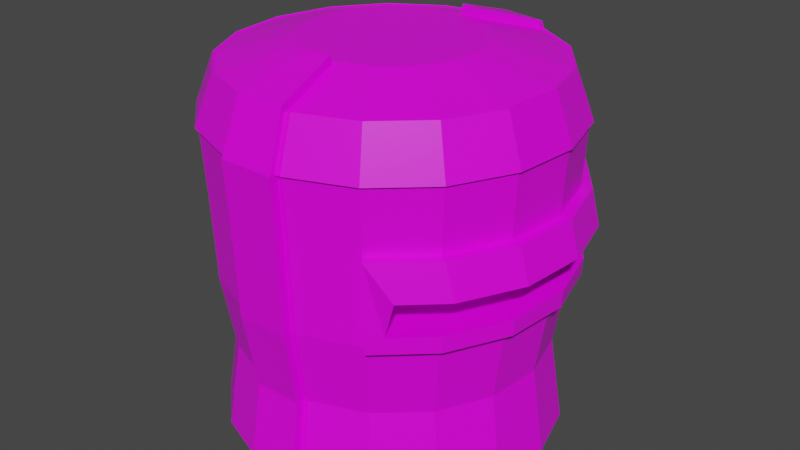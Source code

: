 # Source: iron_helmet_heavy.blend  (saved by Blender 2.90.8; exported with 4.5.12 LTS)
import bpy
from mathutils import Matrix  # noqa: F401  (used for matrix-valued properties, if any)

bpy.ops.wm.read_factory_settings(use_empty=True)
scene = bpy.context.scene
scene.name = 'Scene'

# ---- collections
col_collection = bpy.data.collections.new('Collection'); scene.collection.children.link(col_collection)

# ---- images (referenced by path relative to the original .blend; pixels are not part of the script)
import os
ASSET_DIR = os.environ.get("B2B_ASSET_DIR", "")  # directory of the original .blend (textures are referenced by path, not embedded)
HERE = os.path.dirname(os.path.abspath(__file__))  # packed textures are extracted next to this script under _unpacked/

def load_image(name, relpath, width, height, colorspace="sRGB"):
    """Load a texture the original file referenced (path relative to the .blend, or extracted next to this script)."""
    p = next((c for c in (os.path.join(HERE, relpath), os.path.join(ASSET_DIR, relpath)) if relpath and os.path.exists(c)), "")
    if p:
        img = bpy.data.images.load(p, check_existing=True)
        img.name = name
    else:  # same state as the original file: an image datablock whose file is absent (Cycles renders it pink)
        img = bpy.data.images.new(name, width, height)
        img.source = "FILE"
        img.filepath = "//" + (relpath or name)
    img.colorspace_settings.name = colorspace
    return img
img_colourpalette_png = load_image('colourpalette.png', 'colourpalette.png', 1024, 1024, 'sRGB')

# ---- materials (node trees are filled in below, after node groups)
mat_material = bpy.data.materials.new('Material')
mat_material.alpha_threshold = 0.0
mat_material.use_transparent_shadow = False
mat_material.line_color = (0.0, 0.0, 0.0, 1.0)

# ---- material node trees
mat_material.use_nodes = True; mat_material.node_tree.nodes.clear()
_N = mat_material.node_tree.nodes; _L = mat_material.node_tree.links
n0 = _N.new('ShaderNodeOutputMaterial'); n0.name = 'Material Output'; n0.location = (300, 300)
n1 = _N.new('ShaderNodeBsdfPrincipled'); n1.name = 'Principled BSDF'; n1.location = (10, 300)
n1.distribution = 'GGX'
n1.subsurface_method = 'BURLEY'
n1.inputs[2].default_value = 0.4
n1.inputs[3].default_value = 1.45
n1.inputs[27].default_value = (0.0, 0.0, 0.0, 1.0)
n1.inputs[28].default_value = 1.0
n2 = _N.new('ShaderNodeTexImage'); n2.name = 'Image Texture'; n2.location = (-307, 223)
n2.image = img_colourpalette_png
n3 = _N.new('ShaderNodeTexCoord'); n3.name = 'Texture Coordinate'; n3.location = (-499, 238)
_L.new(n1.outputs[0], n0.inputs[0])
_L.new(n2.outputs[0], n1.inputs[0])
_L.new(n3.outputs[2], n2.inputs[0])
n0.is_active_output = True

# ---- world
world_world = bpy.data.worlds.new('World'); scene.world = world_world
world_world.use_nodes = True; world_world.node_tree.nodes.clear()
_N = world_world.node_tree.nodes; _L = world_world.node_tree.links
n0 = _N.new('ShaderNodeOutputWorld'); n0.name = 'World Output'; n0.location = (300, 300)
n1 = _N.new('ShaderNodeBackground'); n1.name = 'Background'; n1.location = (10, 300)
n1.inputs[0].default_value = (0.05088, 0.05088, 0.05088, 1.0)
_L.new(n1.outputs[0], n0.inputs[0])
n0.is_active_output = True
world_world.color = (0.05088, 0.05088, 0.05088)
world_world.use_sun_shadow = False
world_world.sun_shadow_jitter_overblur = 0.0

# ---- meshes
me_cylinder = bpy.data.meshes.new('Cylinder')
me_cylinder.from_pydata([(6.247e-09, 0.9405, -0.7716), (0.3434, 0.877, -0.7716), (0.6404, 0.6951, -0.7716), (0.8509, 0.4192, -0.7716), (0.9465, 0.08678, -0.7716), (0.9143, -0.2574, -0.7716), (0.7586, -0.5668, -0.7716), (0.5004, -0.7997, -0.7716), (0.1456, -0.9247, -0.7716), (-0.1747, -0.9245, -0.7716), (-0.5004, -0.7997, -0.7716), (-0.7586, -0.5668, -0.7716), (-0.9143, -0.2574, -0.7716), (-0.9465, 0.08678, -0.7716), (-0.8509, 0.4192, -0.7716), (-0.6404, 0.6951, -0.7716), (-0.3434, 0.877, -0.7716), (0.02898, 0.555, 0.992), (-8.487e-09, 1.064, 0.5943), (0.02895, 0.9519, 0.8796), (0.1735, 0.528, 0.992), (0.3559, 0.9977, 0.5935), (0.3169, 0.898, 0.8796), (0.3584, 0.3932, 1.0), (0.7167, 0.7862, 0.5943), (0.643, 0.7053, 0.8812), (0.4763, 0.2372, 1.0), (0.9524, 0.4742, 0.5943), (0.8544, 0.4254, 0.8812), (0.5298, 0.04909, 1.0), (1.059, 0.09816, 0.5943), (0.9503, 0.08806, 0.8812), (0.5117, -0.1456, 1.0), (1.023, -0.2912, 0.5943), (0.918, -0.2612, 0.8812), (0.4246, -0.3206, 1.0), (0.849, -0.6411, 0.5943), (0.7616, -0.5752, 0.8812), (0.2801, -0.4524, 1.0), (0.5601, -0.9046, 0.5943), (0.5024, -0.8115, 0.8812), (0.07349, -0.5509, 0.992), (0.1665, -1.046, 0.5935), (0.1465, -0.941, 0.8796), (-0.07349, -0.5509, 0.992), (-0.1665, -1.046, 0.5935), (-0.1465, -0.941, 0.8796), (-0.2801, -0.4524, 1.0), (-0.5601, -0.9046, 0.5943), (-0.5024, -0.8115, 0.8812), (-0.4246, -0.3206, 1.0), (-0.849, -0.6411, 0.5943), (-0.7616, -0.5752, 0.8812), (-0.5117, -0.1456, 1.0), (-1.023, -0.2912, 0.5943), (-0.918, -0.2612, 0.8812), (-0.5298, 0.04909, 1.0), (-1.059, 0.09817, 0.5943), (-0.9503, 0.08806, 0.8812), (-0.4763, 0.2372, 1.0), (-0.9524, 0.4742, 0.5943), (-0.8544, 0.4254, 0.8812), (-0.3584, 0.3932, 1.0), (-0.7167, 0.7862, 0.5943), (-0.643, 0.7053, 0.8812), (-0.1922, 0.4961, 1.0), (-0.3843, 0.9921, 0.5943), (-0.3448, 0.89, 0.8812), (0.02854, 1.016, -0.3108), (0.02853, 1.037, 0.2203), (0.3481, 0.9775, 0.2203), (0.3404, 0.9577, -0.3109), (-0.3689, 0.9523, -0.3114), (-0.3766, 0.9722, 0.22), (0.7607, 0.6867, 0.009701), (0.7518, 0.677, -0.2103), (0.9298, 0.463, 0.009695), (0.9177, 0.457, -0.2103), (1.034, 0.09584, 0.009695), (1.021, 0.0946, -0.2103), (0.999, -0.2842, 0.009695), (0.9861, -0.2806, -0.2103), (0.8289, -0.6259, 0.009696), (0.8181, -0.6178, -0.2103), (0.6215, -0.8148, 0.009701), (0.6146, -0.8036, -0.2103), (0.1626, -1.025, 0.2203), (0.1586, -1.004, -0.3109), (-0.1626, -1.025, 0.2203), (-0.1586, -1.004, -0.3109), (-0.5489, -0.8864, 0.22), (-0.5376, -0.8683, -0.3114), (-0.832, -0.6283, 0.22), (-0.815, -0.6155, -0.3114), (-1.003, -0.2853, 0.22), (-0.9823, -0.2795, -0.3114), (-1.038, 0.0962, 0.22), (-1.017, 0.09423, -0.3114), (-0.9333, 0.4647, 0.22), (-0.9142, 0.4552, -0.3114), (-0.7024, 0.7705, 0.22), (-0.688, 0.7548, -0.3114), (0.7024, 0.7705, 0.22), (0.688, 0.7548, -0.3114), (0.5489, -0.8864, 0.22), (0.5376, -0.8683, -0.3114), (0.815, -0.6155, -0.3114), (0.832, -0.6283, 0.22), (0.9823, -0.2795, -0.3114), (1.003, -0.2853, 0.22), (1.017, 0.09423, -0.3114), (1.038, 0.0962, 0.22), (0.9142, 0.4552, -0.3114), (0.9333, 0.4647, 0.22), (0.6412, 0.4897, 0.02306), (0.6291, 0.4837, -0.1969), (0.7456, 0.1226, 0.02306), (0.7322, 0.1213, -0.1969), (0.7104, -0.2575, 0.02306), (0.6975, -0.2538, -0.1969), (0.5403, -0.5992, 0.02306), (0.5295, -0.5911, -0.1969), (0.4721, 0.7135, 0.02307), (0.4632, 0.7037, -0.1969), (0.3329, -0.7881, 0.02307), (0.326, -0.7768, -0.1969), (0.02855, 1.01, -1.267), (0.3421, 0.952, -1.267), (0.6064, 0.6561, -1.296), (0.8053, 0.3955, -1.296), (0.8955, 0.08185, -1.296), (0.8651, -0.2428, -1.296), (0.7181, -0.5349, -1.296), (0.474, -0.7551, -1.296), (0.1595, -0.998, -1.267), (-0.1595, -0.998, -1.267), (-0.474, -0.7551, -1.296), (-0.7181, -0.5349, -1.296), (-0.8651, -0.2428, -1.296), (-0.8955, 0.08185, -1.296), (-0.8053, 0.3955, -1.296), (-0.6064, 0.6561, -1.296), (-0.3253, 0.8283, -1.296), (0.3448, 0.89, 0.8812), (0.3843, 0.9921, 0.5943), (0.0286, 1.059, 0.5935), (-9.872e-08, 0.9544, 0.8812), (0.1922, 0.4961, 1.0), (-2.384e-07, 0.532, 1.0), (0.1754, -0.9382, 0.8812), (0.1955, -1.046, 0.5943), (0.09776, -0.523, 1.0), (-0.1754, -0.9382, 0.8812), (-0.1955, -1.046, 0.5943), (-0.09776, -0.523, 1.0), (-5.658e-09, 1.043, 0.22), (0.3689, 0.9523, -0.3114), (0.3149, 0.8824, -0.7716), (0.1877, -1.004, -0.3114), (0.1747, -0.9245, -0.7716), (-0.1877, -1.004, -0.3114), (-0.1456, -0.9247, -0.7716), (0.02857, 0.9354, -0.7715), (-2.829e-09, 1.021, -0.3114), (0.3766, 0.9722, 0.22), (0.1916, -1.025, 0.22), (-0.1916, -1.025, 0.22), (-3.311e-08, 0.8885, -1.296), (0.3253, 0.8283, -1.296), (0.1655, -0.8733, -1.296), (-0.1655, -0.8733, -1.296), (0.03846, 0.9887, -0.7721), (0.3248, 0.9357, -0.7722), (0.1456, -0.9789, -0.7722), (-0.1456, -0.9789, -0.7722), (0.3657, 1.05, 0.6013), (0.03846, 1.112, 0.6013), (0.03602, 0.9897, 0.9177), (0.3239, 0.9359, 0.9177), (-0.1665, -1.1, 0.6013), (0.1665, -1.1, 0.6013), (0.1465, -0.9795, 0.9177), (-0.1465, -0.9795, 0.9177), (0.03843, 1.069, -0.3165), (0.3503, 1.011, -0.3166), (0.03848, 1.091, 0.2177), (0.3581, 1.031, 0.2177), (0.1586, -1.058, -0.3165), (-0.1586, -1.058, -0.3165), (0.1626, -1.079, 0.2177), (-0.1626, -1.079, 0.2177), (0.1762, 0.5428, 1.044), (0.03174, 0.5698, 1.044), (0.07349, -0.5659, 1.044), (-0.07349, -0.5659, 1.044), (0.0383, 1.063, -1.259), (0.3519, 1.005, -1.259), (0.1595, -1.052, -1.259), (-0.1595, -1.052, -1.259), (0.3523, 0.908, 0.8886), (0.3917, 1.01, 0.6017), (-0.0003538, 1.083, 0.6017), (-0.0004716, 0.9739, 0.8886), (0.6561, 0.7197, 0.8886), (0.7299, 0.8007, 0.6017), (0.8718, 0.4341, 0.8886), (0.9698, 0.4829, 0.6017), (0.9698, 0.08986, 0.8886), (1.079, 0.09997, 0.6017), (0.9368, -0.2665, 0.8886), (1.042, -0.2965, 0.6017), (0.7772, -0.5869, 0.8886), (0.8646, -0.6529, 0.6017), (0.5127, -0.8281, 0.8886), (0.5703, -0.9211, 0.6017), (0.1794, -0.9573, 0.8886), (0.1994, -1.065, 0.6017), (-0.1794, -0.9573, 0.8886), (-0.1994, -1.065, 0.6017), (-0.5127, -0.8281, 0.8886), (-0.5703, -0.9211, 0.6017), (-0.7772, -0.5869, 0.8886), (-0.8646, -0.6529, 0.6017), (-0.9368, -0.2665, 0.8886), (-1.042, -0.2965, 0.6017), (-0.9698, 0.08986, 0.8886), (-1.079, 0.09997, 0.6017), (-0.8718, 0.4341, 0.8886), (-0.9698, 0.4829, 0.6017), (-0.6561, 0.7197, 0.8886), (-0.7299, 0.8007, 0.6017), (-0.3518, 0.9082, 0.8886), (-0.3914, 1.01, 0.6017), (0.3212, 0.9171, 0.8869), (0.3602, 1.017, 0.6008), (0.03144, 1.078, 0.6008), (0.03178, 0.9712, 0.8869), (0.1472, -0.9605, 0.8869), (0.1672, -1.066, 0.6008), (-0.1472, -0.9605, 0.8869), (-0.1672, -1.066, 0.6008), (0.7534, 0.8095, 0.2183), (0.7388, 0.794, -0.3141), (0.5918, -0.9342, 0.2183), (0.5803, -0.9163, -0.3141), (0.8662, -0.6541, -0.3139), (0.8832, -0.667, 0.2188), (1.044, -0.2971, -0.3139), (1.065, -0.3029, 0.2188), (1.081, 0.1002, -0.3139), (1.102, 0.1021, 0.2188), (0.9717, 0.4838, -0.3139), (0.9908, 0.4934, 0.2188), (0.8736, 0.7261, 0.007525), (0.8025, 0.7163, -0.213), (0.7263, -0.8628, 0.007525), (0.6572, -0.8515, -0.213), (0.8694, -0.6565, -0.2128), (0.9424, -0.6646, 0.008488), (1.048, -0.2981, -0.2127), (1.123, -0.3018, 0.0085), (1.085, 0.1005, -0.2127), (1.16, 0.1018, 0.0085), (0.9752, 0.4856, -0.2128), (1.049, 0.4916, 0.008488), (6.618e-10, 1.02, -1.296), (0.3723, 0.9508, -1.296), (0.6942, 0.7535, -1.296), (0.9225, 0.4545, -1.296), (1.026, 0.09408, -1.296), (0.9912, -0.279, -1.296), (0.8224, -0.6145, -1.296), (0.5425, -0.8669, -1.296), (0.1894, -1.002, -1.296), (-0.1894, -1.002, -1.296), (-0.5425, -0.8669, -1.296), (-0.8224, -0.6145, -1.296), (-0.9912, -0.279, -1.296), (-1.026, 0.09408, -1.296), (-0.9225, 0.4545, -1.296), (-0.6942, 0.7535, -1.296), (-0.3723, 0.9508, -1.296), (-6.551e-08, 0.8885, -0.7527), (0.3253, 0.8283, -0.7527), (0.6064, 0.6561, -0.7527), (0.8053, 0.3955, -0.7527), (0.8955, 0.08185, -0.7527), (0.8651, -0.2428, -0.7527), (0.7181, -0.5349, -0.7527), (0.474, -0.7551, -0.7527), (0.1655, -0.8733, -0.7527), (-0.1655, -0.8733, -0.7527), (-0.474, -0.7551, -0.7527), (-0.7181, -0.5349, -0.7527), (-0.8651, -0.2428, -0.7527), (-0.8955, 0.08185, -0.7527), (-0.8053, 0.3955, -0.7527), (-0.6064, 0.6561, -0.7527), (-0.3253, 0.8283, -0.7527)], [], [(73, 66, 18, 155), (102, 24, 27, 113), (113, 27, 30, 111), (111, 30, 33, 109), (109, 33, 36, 107), (107, 36, 39, 104), (104, 39, 150, 165), (89, 161, 174, 188), (166, 153, 48, 90), (90, 48, 51, 92), (92, 51, 54, 94), (94, 54, 57, 96), (96, 57, 60, 98), (98, 60, 63, 100), (100, 63, 66, 73), (126, 162, 171, 195), (164, 144, 24, 102), (12, 13, 278, 277), (8, 87, 187, 173), (157, 127, 196, 172), (57, 54, 224, 226), (25, 143, 147, 23), (143, 25, 203, 199), (28, 25, 23, 26), (152, 49, 219, 217), (31, 28, 26, 29), (46, 152, 217, 239), (34, 31, 29, 32), (24, 144, 200, 204), (37, 34, 32, 35), (48, 153, 218, 220), (40, 37, 35, 38), (153, 45, 240, 218), (149, 40, 38, 151), (71, 157, 172, 184), (134, 8, 173, 197), (37, 40, 213, 211), (49, 152, 154, 47), (61, 64, 229, 227), (52, 49, 47, 50), (39, 36, 212, 214), (55, 52, 50, 53), (63, 60, 228, 230), (58, 55, 53, 56), (28, 31, 207, 205), (61, 58, 56, 59), (42, 150, 216, 238), (64, 61, 59, 62), (52, 55, 223, 221), (67, 64, 62, 65), (30, 27, 206, 208), (146, 67, 65, 148), (147, 148, 65, 62, 59, 56, 53, 50, 47, 154, 151, 38, 35, 32, 29, 26, 23), (1, 156, 103, 2), (156, 164, 102, 103), (69, 145, 176, 185), (135, 134, 197, 198), (15, 101, 72, 16), (101, 100, 73, 72), (14, 99, 101, 15), (99, 98, 100, 101), (13, 97, 99, 14), (97, 96, 98, 99), (12, 95, 97, 13), (95, 94, 96, 97), (11, 93, 95, 12), (93, 92, 94, 95), (10, 91, 93, 11), (91, 90, 92, 93), (9, 160, 91, 10), (160, 166, 90, 91), (41, 44, 194, 193), (127, 126, 195, 196), (7, 105, 158, 159), (105, 104, 165, 158), (6, 106, 105, 7), (83, 81, 119, 121), (5, 108, 106, 6), (78, 80, 118, 116), (4, 110, 108, 5), (75, 74, 122, 123), (3, 112, 110, 4), (77, 75, 123, 115), (2, 103, 112, 3), (82, 84, 124, 120), (16, 72, 163, 0), (72, 73, 155, 163), (74, 75, 254, 253), (80, 78, 262, 260), (108, 110, 249, 247), (79, 81, 259, 261), (109, 107, 246, 248), (103, 102, 241, 242), (82, 80, 260, 258), (106, 108, 247, 245), (102, 113, 252, 241), (81, 83, 257, 259), (107, 104, 243, 246), (76, 74, 253, 264), (121, 120, 124, 125), (119, 118, 120, 121), (117, 116, 118, 119), (115, 114, 116, 117), (123, 122, 114, 115), (74, 76, 114, 122), (84, 85, 125, 124), (79, 77, 115, 117), (80, 82, 120, 118), (85, 83, 121, 125), (76, 78, 116, 114), (81, 79, 117, 119), (131, 132, 288, 287), (5, 6, 271, 270), (13, 14, 279, 278), (6, 7, 272, 271), (14, 15, 280, 279), (7, 159, 273, 272), (44, 46, 182, 194), (15, 16, 281, 280), (88, 89, 188, 190), (1, 2, 267, 266), (16, 0, 265, 281), (9, 10, 275, 274), (2, 3, 268, 267), (10, 11, 276, 275), (3, 4, 269, 268), (11, 12, 277, 276), (4, 5, 270, 269), (149, 43, 237, 215), (54, 51, 222, 224), (22, 20, 147, 143), (17, 19, 146, 148), (20, 17, 148, 147), (45, 46, 239, 240), (41, 43, 149, 151), (67, 146, 202, 231), (46, 44, 154, 152), (44, 41, 151, 154), (145, 69, 155, 18), (157, 71, 156, 1), (87, 8, 159, 158), (161, 89, 160, 9), (68, 162, 0, 163), (69, 68, 163, 155), (70, 21, 144, 164), (71, 70, 164, 156), (42, 86, 165, 150), (86, 87, 158, 165), (88, 45, 153, 166), (89, 88, 166, 160), (126, 127, 266, 265), (134, 135, 274, 273), (8, 134, 273, 159), (127, 157, 1, 266), (162, 126, 265, 0), (135, 161, 9, 274), (189, 180, 179, 190), (185, 176, 175, 186), (175, 176, 177, 178), (178, 177, 192, 191), (179, 180, 181, 182), (182, 181, 193, 194), (171, 183, 184, 172), (183, 185, 186, 184), (173, 187, 188, 174), (187, 189, 190, 188), (171, 172, 196, 195), (173, 174, 198, 197), (22, 21, 175, 178), (161, 135, 198, 174), (162, 68, 183, 171), (145, 19, 177, 176), (68, 69, 185, 183), (20, 22, 178, 191), (21, 70, 186, 175), (19, 17, 192, 177), (70, 71, 184, 186), (17, 20, 191, 192), (86, 42, 180, 189), (42, 43, 181, 180), (87, 86, 189, 187), (43, 41, 193, 181), (45, 88, 190, 179), (46, 45, 179, 182), (204, 200, 199, 203), (206, 204, 203, 205), (208, 206, 205, 207), (210, 208, 207, 209), (212, 210, 209, 211), (214, 212, 211, 213), (216, 214, 213, 215), (220, 218, 217, 219), (222, 220, 219, 221), (224, 222, 221, 223), (226, 224, 223, 225), (228, 226, 225, 227), (230, 228, 227, 229), (232, 230, 229, 231), (201, 232, 231, 202), (234, 233, 199, 200), (236, 235, 201, 202), (237, 238, 216, 215), (240, 239, 217, 218), (33, 30, 208, 210), (55, 58, 225, 223), (31, 34, 209, 207), (21, 22, 233, 234), (66, 63, 230, 232), (150, 39, 214, 216), (19, 145, 235, 236), (144, 21, 234, 200), (64, 67, 231, 229), (40, 149, 215, 213), (51, 48, 220, 222), (22, 143, 199, 233), (27, 24, 204, 206), (49, 52, 221, 219), (146, 19, 236, 202), (25, 28, 205, 203), (60, 57, 226, 228), (36, 33, 210, 212), (145, 18, 201, 235), (18, 66, 232, 201), (58, 61, 227, 225), (34, 37, 211, 209), (43, 42, 238, 237), (253, 254, 242, 241), (256, 255, 243, 244), (257, 256, 244, 245), (255, 258, 246, 243), (259, 257, 245, 247), (258, 260, 248, 246), (261, 259, 247, 249), (260, 262, 250, 248), (263, 261, 249, 251), (262, 264, 252, 250), (254, 263, 251, 242), (264, 253, 241, 252), (111, 109, 248, 250), (77, 79, 261, 263), (104, 105, 244, 243), (85, 84, 255, 256), (110, 112, 251, 249), (78, 76, 264, 262), (83, 85, 256, 257), (113, 111, 250, 252), (75, 77, 263, 254), (105, 106, 245, 244), (84, 82, 258, 255), (112, 103, 242, 251), (168, 167, 265, 266), (128, 168, 266, 267), (129, 128, 267, 268), (130, 129, 268, 269), (131, 130, 269, 270), (132, 131, 270, 271), (133, 132, 271, 272), (169, 133, 272, 273), (170, 169, 273, 274), (136, 170, 274, 275), (137, 136, 275, 276), (138, 137, 276, 277), (139, 138, 277, 278), (140, 139, 278, 279), (141, 140, 279, 280), (142, 141, 280, 281), (167, 142, 281, 265), (282, 283, 284, 285, 286, 287, 288, 289, 290, 291, 292, 293, 294, 295, 296, 297, 298), (139, 140, 296, 295), (132, 133, 289, 288), (140, 141, 297, 296), (133, 169, 290, 289), (167, 168, 283, 282), (141, 142, 298, 297), (169, 170, 291, 290), (168, 128, 284, 283), (142, 167, 282, 298), (170, 136, 292, 291), (128, 129, 285, 284), (136, 137, 293, 292), (129, 130, 286, 285), (137, 138, 294, 293), (130, 131, 287, 286), (138, 139, 295, 294)])
_uv = me_cylinder.uv_layers.new(name='UVMap')
_uv.uv.foreach_set('vector', [0.9087, 0.4673, 0.9087, 0.4673, 0.9087, 0.4673, 0.9087, 0.4673, 0.9087, 0.4673, 0.9087, 0.4673, 0.9087, 0.4673, 0.9087, 0.4673, 0.9087, 0.4673, 0.9087, 0.4673, 0.9087, 0.4673, 0.9087, 0.4673, 0.9087, 0.4673, 0.9087, 0.4673, 0.9087, 0.4673, 0.9087, 0.4673, 0.9087, 0.4673, 0.9087, 0.4673, 0.9087, 0.4673, 0.9087, 0.4673, 0.9087, 0.4673, 0.9087, 0.4673, 0.9087, 0.4673, 0.9087, 0.4673, 0.9087, 0.4673, 0.9087, 0.4673, 0.9087, 0.4673, 0.9087, 0.4673, 0.6317, 0.428, 0.6317, 0.428, 0.6317, 0.428, 0.6317, 0.428, 0.9087, 0.4673, 0.9087, 0.4673, 0.9087, 0.4673, 0.9087, 0.4673, 0.9087, 0.4673, 0.9087, 0.4673, 0.9087, 0.4673, 0.9087, 0.4673, 0.9087, 0.4673, 0.9087, 0.4673, 0.9087, 0.4673, 0.9087, 0.4673, 0.9087, 0.4673, 0.9087, 0.4673, 0.9087, 0.4673, 0.9087, 0.4673, 0.9087, 0.4673, 0.9087, 0.4673, 0.9087, 0.4673, 0.9087, 0.4673, 0.9087, 0.4673, 0.9087, 0.4673, 0.9087, 0.4673, 0.9087, 0.4673, 0.9087, 0.4673, 0.9087, 0.4673, 0.9087, 0.4673, 0.9087, 0.4673, 0.6317, 0.428, 0.6317, 0.428, 0.6317, 0.428, 0.6317, 0.428, 0.9087, 0.4673, 0.9087, 0.4673, 0.9087, 0.4673, 0.9087, 0.4673, 0.9087, 0.4673, 0.9087, 0.4673, 0.9087, 0.4673, 0.9087, 0.4673, 0.6317, 0.428, 0.6317, 0.428, 0.6317, 0.428, 0.6317, 0.428, 0.6317, 0.428, 0.6317, 0.428, 0.6317, 0.428, 0.6317, 0.428, 0.6398, 0.2311, 0.6398, 0.2311, 0.6398, 0.2311, 0.6398, 0.2311, 0.9087, 0.4673, 0.9087, 0.4673, 0.9087, 0.4673, 0.9087, 0.4673, 0.6398, 0.2311, 0.6398, 0.2311, 0.6398, 0.2311, 0.6398, 0.2311, 0.9087, 0.4673, 0.9087, 0.4673, 0.9087, 0.4673, 0.9087, 0.4673, 0.6398, 0.2311, 0.6398, 0.2311, 0.6398, 0.2311, 0.6398, 0.2311, 0.9087, 0.4673, 0.9087, 0.4673, 0.9087, 0.4673, 0.9087, 0.4673, 0.6398, 0.2311, 0.6398, 0.2311, 0.6398, 0.2311, 0.6398, 0.2311, 0.9087, 0.4673, 0.9087, 0.4673, 0.9087, 0.4673, 0.9087, 0.4673, 0.6398, 0.2311, 0.6398, 0.2311, 0.6398, 0.2311, 0.6398, 0.2311, 0.9087, 0.4673, 0.9087, 0.4673, 0.9087, 0.4673, 0.9087, 0.4673, 0.6398, 0.2311, 0.6398, 0.2311, 0.6398, 0.2311, 0.6398, 0.2311, 0.9087, 0.4673, 0.9087, 0.4673, 0.9087, 0.4673, 0.9087, 0.4673, 0.6398, 0.2311, 0.6398, 0.2311, 0.6398, 0.2311, 0.6398, 0.2311, 0.9087, 0.4673, 0.9087, 0.4673, 0.9087, 0.4673, 0.9087, 0.4673, 0.6317, 0.428, 0.6317, 0.428, 0.6317, 0.428, 0.6317, 0.428, 0.6317, 0.428, 0.6317, 0.428, 0.6317, 0.428, 0.6317, 0.428, 0.6398, 0.2311, 0.6398, 0.2311, 0.6398, 0.2311, 0.6398, 0.2311, 0.9087, 0.4673, 0.9087, 0.4673, 0.9087, 0.4673, 0.9087, 0.4673, 0.6398, 0.2311, 0.6398, 0.2311, 0.6398, 0.2311, 0.6398, 0.2311, 0.9087, 0.4673, 0.9087, 0.4673, 0.9087, 0.4673, 0.9087, 0.4673, 0.6398, 0.2311, 0.6398, 0.2311, 0.6398, 0.2311, 0.6398, 0.2311, 0.9087, 0.4673, 0.9087, 0.4673, 0.9087, 0.4673, 0.9087, 0.4673, 0.6398, 0.2311, 0.6398, 0.2311, 0.6398, 0.2311, 0.6398, 0.2311, 0.9087, 0.4673, 0.9087, 0.4673, 0.9087, 0.4673, 0.9087, 0.4673, 0.6398, 0.2311, 0.6398, 0.2311, 0.6398, 0.2311, 0.6398, 0.2311, 0.9087, 0.4673, 0.9087, 0.4673, 0.9087, 0.4673, 0.9087, 0.4673, 0.6398, 0.2311, 0.6398, 0.2311, 0.6398, 0.2311, 0.6398, 0.2311, 0.9087, 0.4673, 0.9087, 0.4673, 0.9087, 0.4673, 0.9087, 0.4673, 0.6398, 0.2311, 0.6398, 0.2311, 0.6398, 0.2311, 0.6398, 0.2311, 0.9087, 0.4673, 0.9087, 0.4673, 0.9087, 0.4673, 0.9087, 0.4673, 0.6398, 0.2311, 0.6398, 0.2311, 0.6398, 0.2311, 0.6398, 0.2311, 0.9087, 0.4673, 0.9087, 0.4673, 0.9087, 0.4673, 0.9087, 0.4673, 0.9087, 0.4673, 0.9087, 0.4673, 0.9087, 0.4673, 0.9087, 0.4673, 0.9087, 0.4673, 0.9087, 0.4673, 0.9087, 0.4673, 0.9087, 0.4673, 0.9087, 0.4673, 0.9087, 0.4673, 0.9087, 0.4673, 0.9087, 0.4673, 0.9087, 0.4673, 0.9087, 0.4673, 0.9087, 0.4673, 0.9087, 0.4673, 0.9087, 0.4673, 0.9087, 0.4673, 0.9087, 0.4673, 0.9087, 0.4673, 0.9087, 0.4673, 0.9087, 0.4673, 0.9087, 0.4673, 0.9087, 0.4673, 0.9087, 0.4673, 0.6317, 0.428, 0.6317, 0.428, 0.6317, 0.428, 0.6317, 0.428, 0.6317, 0.428, 0.6317, 0.428, 0.6317, 0.428, 0.6317, 0.428, 0.9087, 0.4673, 0.9087, 0.4673, 0.9087, 0.4673, 0.9087, 0.4673, 0.9087, 0.4673, 0.9087, 0.4673, 0.9087, 0.4673, 0.9087, 0.4673, 0.9087, 0.4673, 0.9087, 0.4673, 0.9087, 0.4673, 0.9087, 0.4673, 0.9087, 0.4673, 0.9087, 0.4673, 0.9087, 0.4673, 0.9087, 0.4673, 0.9087, 0.4673, 0.9087, 0.4673, 0.9087, 0.4673, 0.9087, 0.4673, 0.9087, 0.4673, 0.9087, 0.4673, 0.9087, 0.4673, 0.9087, 0.4673, 0.9087, 0.4673, 0.9087, 0.4673, 0.9087, 0.4673, 0.9087, 0.4673, 0.9087, 0.4673, 0.9087, 0.4673, 0.9087, 0.4673, 0.9087, 0.4673, 0.9087, 0.4673, 0.9087, 0.4673, 0.9087, 0.4673, 0.9087, 0.4673, 0.9087, 0.4673, 0.9087, 0.4673, 0.9087, 0.4673, 0.9087, 0.4673, 0.9087, 0.4673, 0.9087, 0.4673, 0.9087, 0.4673, 0.9087, 0.4673, 0.9087, 0.4673, 0.9087, 0.4673, 0.9087, 0.4673, 0.9087, 0.4673, 0.9087, 0.4673, 0.9087, 0.4673, 0.9087, 0.4673, 0.9087, 0.4673, 0.9087, 0.4673, 0.9087, 0.4673, 0.9087, 0.4673, 0.9087, 0.4673, 0.6317, 0.428, 0.6317, 0.428, 0.6317, 0.428, 0.6317, 0.428, 0.6317, 0.428, 0.6317, 0.428, 0.6317, 0.428, 0.6317, 0.428, 0.9087, 0.4673, 0.9087, 0.4673, 0.9087, 0.4673, 0.9087, 0.4673, 0.9087, 0.4673, 0.9087, 0.4673, 0.9087, 0.4673, 0.9087, 0.4673, 0.9087, 0.4673, 0.9087, 0.4673, 0.9087, 0.4673, 0.9087, 0.4673, 0.9752, 0.5855, 0.9752, 0.5855, 0.9752, 0.5855, 0.9752, 0.5855, 0.9087, 0.4673, 0.9087, 0.4673, 0.9087, 0.4673, 0.9087, 0.4673, 0.9752, 0.5855, 0.9752, 0.5855, 0.9752, 0.5855, 0.9752, 0.5855, 0.9087, 0.4673, 0.9087, 0.4673, 0.9087, 0.4673, 0.9087, 0.4673, 0.9752, 0.5855, 0.9752, 0.5855, 0.9752, 0.5855, 0.9752, 0.5855, 0.9087, 0.4673, 0.9087, 0.4673, 0.9087, 0.4673, 0.9087, 0.4673, 0.9752, 0.5855, 0.9752, 0.5855, 0.9752, 0.5855, 0.9752, 0.5855, 0.9087, 0.4673, 0.9087, 0.4673, 0.9087, 0.4673, 0.9087, 0.4673, 0.9752, 0.5855, 0.9752, 0.5855, 0.9752, 0.5855, 0.9752, 0.5855, 0.9087, 0.4673, 0.9087, 0.4673, 0.9087, 0.4673, 0.9087, 0.4673, 0.9087, 0.4673, 0.9087, 0.4673, 0.9087, 0.4673, 0.9087, 0.4673, 0.6412, 0.428, 0.6412, 0.428, 0.6412, 0.428, 0.6412, 0.428, 0.6412, 0.428, 0.6412, 0.428, 0.6412, 0.428, 0.6412, 0.428, 0.6412, 0.428, 0.6412, 0.428, 0.6412, 0.428, 0.6412, 0.428, 0.6412, 0.428, 0.6412, 0.428, 0.6412, 0.428, 0.6412, 0.428, 0.6412, 0.428, 0.6412, 0.428, 0.6412, 0.428, 0.6412, 0.428, 0.6412, 0.428, 0.6412, 0.428, 0.6412, 0.428, 0.6412, 0.428, 0.6412, 0.428, 0.6412, 0.428, 0.6412, 0.428, 0.6412, 0.428, 0.6412, 0.428, 0.6412, 0.428, 0.6412, 0.428, 0.6412, 0.428, 0.6412, 0.428, 0.6412, 0.428, 0.6412, 0.428, 0.6412, 0.428, 0.6412, 0.428, 0.6412, 0.428, 0.6412, 0.428, 0.6412, 0.428, 0.6412, 0.428, 0.6412, 0.428, 0.6412, 0.428, 0.6412, 0.428, 0.6412, 0.428, 0.6412, 0.428, 0.6412, 0.428, 0.6412, 0.428, 0.9752, 0.5855, 0.9752, 0.5855, 0.9752, 0.5855, 0.9752, 0.5855, 0.9752, 0.5855, 0.9752, 0.5855, 0.9752, 0.5855, 0.9752, 0.5855, 0.9752, 0.5855, 0.9752, 0.5855, 0.9752, 0.5855, 0.9752, 0.5855, 0.9752, 0.5855, 0.9752, 0.5855, 0.9752, 0.5855, 0.9752, 0.5855, 0.9752, 0.5855, 0.9752, 0.5855, 0.9752, 0.5855, 0.9752, 0.5855, 0.9752, 0.5855, 0.9752, 0.5855, 0.9752, 0.5855, 0.9752, 0.5855, 0.9752, 0.5855, 0.9752, 0.5855, 0.9752, 0.5855, 0.9752, 0.5855, 0.9752, 0.5855, 0.9752, 0.5855, 0.9752, 0.5855, 0.9752, 0.5855, 0.9752, 0.5855, 0.9752, 0.5855, 0.9752, 0.5855, 0.9752, 0.5855, 0.9752, 0.5855, 0.9752, 0.5855, 0.9752, 0.5855, 0.9752, 0.5855, 0.9752, 0.5855, 0.9752, 0.5855, 0.9752, 0.5855, 0.9752, 0.5855, 0.9752, 0.5855, 0.9752, 0.5855, 0.9752, 0.5855, 0.9752, 0.5855, 0.9087, 0.4673, 0.9087, 0.4673, 0.9087, 0.4673, 0.9087, 0.4673, 0.9087, 0.4673, 0.9087, 0.4673, 0.9087, 0.4673, 0.9087, 0.4673, 0.9087, 0.4673, 0.9087, 0.4673, 0.9087, 0.4673, 0.9087, 0.4673, 0.9087, 0.4673, 0.9087, 0.4673, 0.9087, 0.4673, 0.9087, 0.4673, 0.9087, 0.4673, 0.9087, 0.4673, 0.9087, 0.4673, 0.9087, 0.4673, 0.9087, 0.4673, 0.9087, 0.4673, 0.9087, 0.4673, 0.9087, 0.4673, 0.6317, 0.428, 0.6317, 0.428, 0.6317, 0.428, 0.6317, 0.428, 0.9087, 0.4673, 0.9087, 0.4673, 0.9087, 0.4673, 0.9087, 0.4673, 0.6317, 0.428, 0.6317, 0.428, 0.6317, 0.428, 0.6317, 0.428, 0.9087, 0.4673, 0.9087, 0.4673, 0.9087, 0.4673, 0.9087, 0.4673, 0.9087, 0.4673, 0.9087, 0.4673, 0.9087, 0.4673, 0.9087, 0.4673, 0.9087, 0.4673, 0.9087, 0.4673, 0.9087, 0.4673, 0.9087, 0.4673, 0.9087, 0.4673, 0.9087, 0.4673, 0.9087, 0.4673, 0.9087, 0.4673, 0.9087, 0.4673, 0.9087, 0.4673, 0.9087, 0.4673, 0.9087, 0.4673, 0.9087, 0.4673, 0.9087, 0.4673, 0.9087, 0.4673, 0.9087, 0.4673, 0.9087, 0.4673, 0.9087, 0.4673, 0.9087, 0.4673, 0.9087, 0.4673, 0.9087, 0.4673, 0.9087, 0.4673, 0.9087, 0.4673, 0.9087, 0.4673, 0.6398, 0.2311, 0.6398, 0.2311, 0.6398, 0.2311, 0.6398, 0.2311, 0.6398, 0.2311, 0.6398, 0.2311, 0.6398, 0.2311, 0.6398, 0.2311, 0.9087, 0.4673, 0.9087, 0.4673, 0.9087, 0.4673, 0.9087, 0.4673, 0.9087, 0.4673, 0.9087, 0.4673, 0.9087, 0.4673, 0.9087, 0.4673, 0.9087, 0.4673, 0.9087, 0.4673, 0.9087, 0.4673, 0.9087, 0.4673, 0.9087, 0.4673, 0.9087, 0.4673, 0.9087, 0.4673, 0.9087, 0.4673, 0.9087, 0.4673, 0.9087, 0.4673, 0.9087, 0.4673, 0.9087, 0.4673, 0.6398, 0.2311, 0.6398, 0.2311, 0.6398, 0.2311, 0.6398, 0.2311, 0.9087, 0.4673, 0.9087, 0.4673, 0.9087, 0.4673, 0.9087, 0.4673, 0.9087, 0.4673, 0.9087, 0.4673, 0.9087, 0.4673, 0.9087, 0.4673, 0.9087, 0.4673, 0.9087, 0.4673, 0.9087, 0.4673, 0.9087, 0.4673, 0.9087, 0.4673, 0.9087, 0.4673, 0.9087, 0.4673, 0.9087, 0.4673, 0.9087, 0.4673, 0.9087, 0.4673, 0.9087, 0.4673, 0.9087, 0.4673, 0.9087, 0.4673, 0.9087, 0.4673, 0.9087, 0.4673, 0.9087, 0.4673, 0.9087, 0.4673, 0.9087, 0.4673, 0.9087, 0.4673, 0.9087, 0.4673, 0.9087, 0.4673, 0.9087, 0.4673, 0.9087, 0.4673, 0.9087, 0.4673, 0.9087, 0.4673, 0.9087, 0.4673, 0.9087, 0.4673, 0.9087, 0.4673, 0.9087, 0.4673, 0.9087, 0.4673, 0.9087, 0.4673, 0.9087, 0.4673, 0.9087, 0.4673, 0.9087, 0.4673, 0.9087, 0.4673, 0.9087, 0.4673, 0.9087, 0.4673, 0.9087, 0.4673, 0.9087, 0.4673, 0.9087, 0.4673, 0.9087, 0.4673, 0.9087, 0.4673, 0.9087, 0.4673, 0.9087, 0.4673, 0.9087, 0.4673, 0.9087, 0.4673, 0.9087, 0.4673, 0.9087, 0.4673, 0.9087, 0.4673, 0.9087, 0.4673, 0.9087, 0.4673, 0.9087, 0.4673, 0.9087, 0.4673, 0.9087, 0.4673, 0.9087, 0.4673, 0.9087, 0.4673, 0.9087, 0.4673, 0.9087, 0.4673, 0.9087, 0.4673, 0.9087, 0.4673, 0.9087, 0.4673, 0.9087, 0.4673, 0.9087, 0.4673, 0.9087, 0.4673, 0.9087, 0.4673, 0.9087, 0.4673, 0.9087, 0.4673, 0.9087, 0.4673, 0.9087, 0.4673, 0.9087, 0.4673, 0.9087, 0.4673, 0.9087, 0.4673, 0.6317, 0.428, 0.6317, 0.428, 0.6317, 0.428, 0.6317, 0.428, 0.6317, 0.428, 0.6317, 0.428, 0.6317, 0.428, 0.6317, 0.428, 0.6317, 0.428, 0.6317, 0.428, 0.6317, 0.428, 0.6317, 0.428, 0.6317, 0.428, 0.6317, 0.428, 0.6317, 0.428, 0.6317, 0.428, 0.6317, 0.428, 0.6317, 0.428, 0.6317, 0.428, 0.6317, 0.428, 0.6317, 0.428, 0.6317, 0.428, 0.6317, 0.428, 0.6317, 0.428, 0.6317, 0.428, 0.6317, 0.428, 0.6317, 0.428, 0.6317, 0.428, 0.6317, 0.428, 0.6317, 0.428, 0.6317, 0.428, 0.6317, 0.428, 0.6317, 0.428, 0.6317, 0.428, 0.6317, 0.428, 0.6317, 0.428, 0.6317, 0.428, 0.6317, 0.428, 0.6317, 0.428, 0.6317, 0.428, 0.6317, 0.428, 0.6317, 0.428, 0.6317, 0.428, 0.6317, 0.428, 0.6317, 0.428, 0.6317, 0.428, 0.6317, 0.428, 0.6317, 0.428, 0.6317, 0.428, 0.6317, 0.428, 0.6317, 0.428, 0.6317, 0.428, 0.6317, 0.428, 0.6317, 0.428, 0.6317, 0.428, 0.6317, 0.428, 0.6317, 0.428, 0.6317, 0.428, 0.6317, 0.428, 0.6317, 0.428, 0.6317, 0.428, 0.6317, 0.428, 0.6317, 0.428, 0.6317, 0.428, 0.6317, 0.428, 0.6317, 0.428, 0.6317, 0.428, 0.6317, 0.428, 0.6317, 0.428, 0.6317, 0.428, 0.6317, 0.428, 0.6317, 0.428, 0.6317, 0.428, 0.6317, 0.428, 0.6317, 0.428, 0.6317, 0.428, 0.6317, 0.428, 0.6317, 0.428, 0.6317, 0.428, 0.6317, 0.428, 0.6317, 0.428, 0.6317, 0.428, 0.6317, 0.428, 0.6317, 0.428, 0.6317, 0.428, 0.6317, 0.428, 0.6317, 0.428, 0.6317, 0.428, 0.6317, 0.428, 0.6317, 0.428, 0.6317, 0.428, 0.6317, 0.428, 0.6317, 0.428, 0.6317, 0.428, 0.6317, 0.428, 0.6317, 0.428, 0.6317, 0.428, 0.6317, 0.428, 0.6317, 0.428, 0.6317, 0.428, 0.6317, 0.428, 0.6317, 0.428, 0.6317, 0.428, 0.6317, 0.428, 0.6317, 0.428, 0.6317, 0.428, 0.6317, 0.428, 0.6317, 0.428, 0.6317, 0.428, 0.6317, 0.428, 0.6317, 0.428, 0.6317, 0.428, 0.6398, 0.2311, 0.6398, 0.2311, 0.6398, 0.2311, 0.6398, 0.2311, 0.6398, 0.2311, 0.6398, 0.2311, 0.6398, 0.2311, 0.6398, 0.2311, 0.6398, 0.2311, 0.6398, 0.2311, 0.6398, 0.2311, 0.6398, 0.2311, 0.6398, 0.2311, 0.6398, 0.2311, 0.6398, 0.2311, 0.6398, 0.2311, 0.6398, 0.2311, 0.6398, 0.2311, 0.6398, 0.2311, 0.6398, 0.2311, 0.6398, 0.2311, 0.6398, 0.2311, 0.6398, 0.2311, 0.6398, 0.2311, 0.6398, 0.2311, 0.6398, 0.2311, 0.6398, 0.2311, 0.6398, 0.2311, 0.6398, 0.2311, 0.6398, 0.2311, 0.6398, 0.2311, 0.6398, 0.2311, 0.6398, 0.2311, 0.6398, 0.2311, 0.6398, 0.2311, 0.6398, 0.2311, 0.6398, 0.2311, 0.6398, 0.2311, 0.6398, 0.2311, 0.6398, 0.2311, 0.6398, 0.2311, 0.6398, 0.2311, 0.6398, 0.2311, 0.6398, 0.2311, 0.6398, 0.2311, 0.6398, 0.2311, 0.6398, 0.2311, 0.6398, 0.2311, 0.6398, 0.2311, 0.6398, 0.2311, 0.6398, 0.2311, 0.6398, 0.2311, 0.6398, 0.2311, 0.6398, 0.2311, 0.6398, 0.2311, 0.6398, 0.2311, 0.6398, 0.2311, 0.6398, 0.2311, 0.6398, 0.2311, 0.6398, 0.2311, 0.6398, 0.2311, 0.6398, 0.2311, 0.6398, 0.2311, 0.6398, 0.2311, 0.6398, 0.2311, 0.6398, 0.2311, 0.6398, 0.2311, 0.6398, 0.2311, 0.6398, 0.2311, 0.6398, 0.2311, 0.6398, 0.2311, 0.6398, 0.2311, 0.6398, 0.2311, 0.6398, 0.2311, 0.6398, 0.2311, 0.6398, 0.2311, 0.6398, 0.2311, 0.6398, 0.2311, 0.6398, 0.2311, 0.6398, 0.2311, 0.6398, 0.2311, 0.6398, 0.2311, 0.6398, 0.2311, 0.6398, 0.2311, 0.6398, 0.2311, 0.6398, 0.2311, 0.6398, 0.2311, 0.6398, 0.2311, 0.9087, 0.4673, 0.9087, 0.4673, 0.9087, 0.4673, 0.9087, 0.4673, 0.6398, 0.2311, 0.6398, 0.2311, 0.6398, 0.2311, 0.6398, 0.2311, 0.6398, 0.2311, 0.6398, 0.2311, 0.6398, 0.2311, 0.6398, 0.2311, 0.9087, 0.4673, 0.9087, 0.4673, 0.9087, 0.4673, 0.9087, 0.4673, 0.6398, 0.2311, 0.6398, 0.2311, 0.6398, 0.2311, 0.6398, 0.2311, 0.6398, 0.2311, 0.6398, 0.2311, 0.6398, 0.2311, 0.6398, 0.2311, 0.6398, 0.2311, 0.6398, 0.2311, 0.6398, 0.2311, 0.6398, 0.2311, 0.6398, 0.2311, 0.6398, 0.2311, 0.6398, 0.2311, 0.6398, 0.2311, 0.6398, 0.2311, 0.6398, 0.2311, 0.6398, 0.2311, 0.6398, 0.2311, 0.6398, 0.2311, 0.6398, 0.2311, 0.6398, 0.2311, 0.6398, 0.2311, 0.6398, 0.2311, 0.6398, 0.2311, 0.6398, 0.2311, 0.6398, 0.2311, 0.6398, 0.2311, 0.6398, 0.2311, 0.6398, 0.2311, 0.6398, 0.2311, 0.6398, 0.2311, 0.6398, 0.2311, 0.6398, 0.2311, 0.6398, 0.2311, 0.6398, 0.2311, 0.6398, 0.2311, 0.6398, 0.2311, 0.6398, 0.2311, 0.6398, 0.2311, 0.6398, 0.2311, 0.6398, 0.2311, 0.6398, 0.2311, 0.6398, 0.2311, 0.6398, 0.2311, 0.6398, 0.2311, 0.6398, 0.2311, 0.6398, 0.2311, 0.6398, 0.2311, 0.6398, 0.2311, 0.6398, 0.2311, 0.6398, 0.2311, 0.6398, 0.2311, 0.6398, 0.2311, 0.6398, 0.2311, 0.6398, 0.2311, 0.6398, 0.2311, 0.6398, 0.2311, 0.6398, 0.2311, 0.9087, 0.4673, 0.9087, 0.4673, 0.9087, 0.4673, 0.9087, 0.4673, 0.6412, 0.428, 0.6412, 0.428, 0.6412, 0.428, 0.6412, 0.428, 0.6412, 0.428, 0.6412, 0.428, 0.6412, 0.428, 0.6412, 0.428, 0.6412, 0.428, 0.6412, 0.428, 0.6412, 0.428, 0.6412, 0.428, 0.6412, 0.428, 0.6412, 0.428, 0.6412, 0.428, 0.6412, 0.428, 0.6412, 0.428, 0.6412, 0.428, 0.6412, 0.428, 0.6412, 0.428, 0.6412, 0.428, 0.6412, 0.428, 0.6412, 0.428, 0.6412, 0.428, 0.6412, 0.428, 0.6412, 0.428, 0.6412, 0.428, 0.6412, 0.428, 0.6412, 0.428, 0.6412, 0.428, 0.6412, 0.428, 0.6412, 0.428, 0.6412, 0.428, 0.6412, 0.428, 0.6412, 0.428, 0.6412, 0.428, 0.6412, 0.428, 0.6412, 0.428, 0.6412, 0.428, 0.6412, 0.428, 0.6412, 0.428, 0.6412, 0.428, 0.6412, 0.428, 0.6412, 0.428, 0.6412, 0.428, 0.6412, 0.428, 0.6412, 0.428, 0.6412, 0.428, 0.6412, 0.428, 0.6412, 0.428, 0.6412, 0.428, 0.6412, 0.428, 0.6412, 0.428, 0.6412, 0.428, 0.6412, 0.428, 0.6412, 0.428, 0.6412, 0.428, 0.6412, 0.428, 0.6412, 0.428, 0.6412, 0.428, 0.6412, 0.428, 0.6412, 0.428, 0.6412, 0.428, 0.6412, 0.428, 0.6412, 0.428, 0.6412, 0.428, 0.6412, 0.428, 0.6412, 0.428, 0.6412, 0.428, 0.6412, 0.428, 0.6412, 0.428, 0.6412, 0.428, 0.6412, 0.428, 0.6412, 0.428, 0.6412, 0.428, 0.6412, 0.428, 0.6412, 0.428, 0.6412, 0.428, 0.6412, 0.428, 0.6412, 0.428, 0.6412, 0.428, 0.6412, 0.428, 0.6412, 0.428, 0.6412, 0.428, 0.6412, 0.428, 0.6412, 0.428, 0.6412, 0.428, 0.6412, 0.428, 0.6412, 0.428, 0.6412, 0.428, 0.6412, 0.428, 0.6412, 0.428, 0.6412, 0.428, 0.6412, 0.428, 0.6412, 0.428, 0.6412, 0.428, 0.9087, 0.4673, 0.9087, 0.4673, 0.9087, 0.4673, 0.9087, 0.4673, 0.9087, 0.4673, 0.9087, 0.4673, 0.9087, 0.4673, 0.9087, 0.4673, 0.9087, 0.4673, 0.9087, 0.4673, 0.9087, 0.4673, 0.9087, 0.4673, 0.9087, 0.4673, 0.9087, 0.4673, 0.9087, 0.4673, 0.9087, 0.4673, 0.9087, 0.4673, 0.9087, 0.4673, 0.9087, 0.4673, 0.9087, 0.4673, 0.9087, 0.4673, 0.9087, 0.4673, 0.9087, 0.4673, 0.9087, 0.4673, 0.9087, 0.4673, 0.9087, 0.4673, 0.9087, 0.4673, 0.9087, 0.4673, 0.9087, 0.4673, 0.9087, 0.4673, 0.9087, 0.4673, 0.9087, 0.4673, 0.9087, 0.4673, 0.9087, 0.4673, 0.9087, 0.4673, 0.9087, 0.4673, 0.9087, 0.4673, 0.9087, 0.4673, 0.9087, 0.4673, 0.9087, 0.4673, 0.9087, 0.4673, 0.9087, 0.4673, 0.9087, 0.4673, 0.9087, 0.4673, 0.9087, 0.4673, 0.9087, 0.4673, 0.9087, 0.4673, 0.9087, 0.4673, 0.9087, 0.4673, 0.9087, 0.4673, 0.9087, 0.4673, 0.9087, 0.4673, 0.9087, 0.4673, 0.9087, 0.4673, 0.9087, 0.4673, 0.9087, 0.4673, 0.9087, 0.4673, 0.9087, 0.4673, 0.9087, 0.4673, 0.9087, 0.4673, 0.9087, 0.4673, 0.9087, 0.4673, 0.9087, 0.4673, 0.9087, 0.4673, 0.9087, 0.4673, 0.9087, 0.4673, 0.9087, 0.4673, 0.9087, 0.4673, 0.9833, 0.2311, 0.9833, 0.2311, 0.9833, 0.2311, 0.9833, 0.2311, 0.9833, 0.2311, 0.9833, 0.2311, 0.9833, 0.2311, 0.9833, 0.2311, 0.9833, 0.2311, 0.9833, 0.2311, 0.9833, 0.2311, 0.9833, 0.2311, 0.9833, 0.2311, 0.9833, 0.2311, 0.9833, 0.2311, 0.9833, 0.2311, 0.9833, 0.2311, 0.9087, 0.4673, 0.9087, 0.4673, 0.9087, 0.4673, 0.9087, 0.4673, 0.9087, 0.4673, 0.9087, 0.4673, 0.9087, 0.4673, 0.9087, 0.4673, 0.9087, 0.4673, 0.9087, 0.4673, 0.9087, 0.4673, 0.9087, 0.4673, 0.9087, 0.4673, 0.9087, 0.4673, 0.9087, 0.4673, 0.9087, 0.4673, 0.9087, 0.4673, 0.9087, 0.4673, 0.9087, 0.4673, 0.9087, 0.4673, 0.9087, 0.4673, 0.9087, 0.4673, 0.9087, 0.4673, 0.9087, 0.4673, 0.9087, 0.4673, 0.9087, 0.4673, 0.9087, 0.4673, 0.9087, 0.4673, 0.9087, 0.4673, 0.9087, 0.4673, 0.9087, 0.4673, 0.9087, 0.4673, 0.9087, 0.4673, 0.9087, 0.4673, 0.9087, 0.4673, 0.9087, 0.4673, 0.9087, 0.4673, 0.9087, 0.4673, 0.9087, 0.4673, 0.9087, 0.4673, 0.9087, 0.4673, 0.9087, 0.4673, 0.9087, 0.4673, 0.9087, 0.4673, 0.9087, 0.4673, 0.9087, 0.4673, 0.9087, 0.4673, 0.9087, 0.4673, 0.9087, 0.4673, 0.9087, 0.4673, 0.9087, 0.4673, 0.9087, 0.4673, 0.9087, 0.4673, 0.9087, 0.4673, 0.9087, 0.4673, 0.9087, 0.4673, 0.9087, 0.4673, 0.9087, 0.4673, 0.9087, 0.4673, 0.9087, 0.4673, 0.9087, 0.4673, 0.9087, 0.4673, 0.9087, 0.4673, 0.9087, 0.4673])
me_cylinder.materials.append(mat_material)
me_cylinder.use_remesh_fix_poles = True
me_cylinder.use_remesh_preserve_attributes = False
me_cylinder.use_mirror_vertex_groups = False
me_cylinder.update()

# ---- objects
ob_cylinder = bpy.data.objects.new('Cylinder', me_cylinder)

# ---- transforms, parenting, visibility, modifiers, constraints
ob_cylinder.location = (0.0, 0.0, 1.458)
ob_cylinder.scale = (1.303, 1.303, 1.303)
ob_cylinder.lineart.crease_threshold = 0.0

# ---- collection membership
col_collection.objects.link(ob_cylinder)

# ---- scene / render settings (as saved in the file)
scene.frame_start = 1; scene.frame_end = 250; scene.frame_set(1)
scene.render.engine = 'BLENDER_EEVEE_NEXT'
scene.cycles.use_denoising = False
scene.cycles.samples = 128
scene.cycles.sampling_pattern = 'TABULATED_SOBOL'
scene.cycles.use_adaptive_sampling = False
scene.cycles.use_light_tree = False
scene.view_settings.view_transform = 'Filmic'
bpy.context.view_layer.update()

# ---- added for rendering (the .blend has no active camera and no usable light): camera, sun
cam_auto = bpy.data.cameras.new('AutoCamera')
cam_auto.lens = 50.0
cam_auto.sensor_width = 36.0
cam_auto.clip_end = 1000.0
ob_auto_camera = bpy.data.objects.new('AutoCamera', cam_auto)
scene.collection.objects.link(ob_auto_camera)
ob_auto_camera.location = (4.78181, -5.66662, 5.07704)
ob_auto_camera.rotation_euler = (1.09748, -7.21219e-08, 0.694738)
scene.camera = ob_auto_camera
light_auto_sun = bpy.data.lights.new('AutoSun', 'SUN')
light_auto_sun.energy = 3.0
light_auto_sun.angle = 0.0523599
ob_auto_sun = bpy.data.objects.new('AutoSun', light_auto_sun)
scene.collection.objects.link(ob_auto_sun)
ob_auto_sun.rotation_euler = (0.872665, 0.174533, 0.523599)
bpy.context.view_layer.update()
